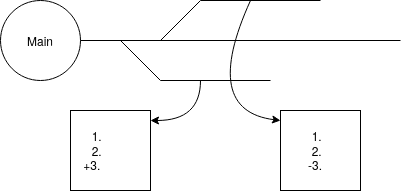

The diagram above was exported from draw.io. Its source (the exported page's mxGraphModel, read from the mxfile embedded in the PNG):
<mxGraphModel dx="800" dy="541" grid="1" gridSize="10" guides="1" tooltips="1" connect="1" arrows="1" fold="1" page="1" pageScale="1" pageWidth="850" pageHeight="1100" math="0" shadow="0">
  <root>
    <mxCell id="0" />
    <mxCell id="1" parent="0" />
    <mxCell id="2y2LOCh0HaSS1GERZ_ea-2" value="Main" style="ellipse;whiteSpace=wrap;html=1;aspect=fixed;" vertex="1" parent="1">
      <mxGeometry x="80" y="160" width="80" height="80" as="geometry" />
    </mxCell>
    <mxCell id="2y2LOCh0HaSS1GERZ_ea-3" value="" style="endArrow=none;html=1;rounded=0;exitX=1;exitY=0.5;exitDx=0;exitDy=0;" edge="1" parent="1" source="2y2LOCh0HaSS1GERZ_ea-2">
      <mxGeometry width="50" height="50" relative="1" as="geometry">
        <mxPoint x="400" y="340" as="sourcePoint" />
        <mxPoint x="480" y="200" as="targetPoint" />
      </mxGeometry>
    </mxCell>
    <mxCell id="2y2LOCh0HaSS1GERZ_ea-4" value="" style="endArrow=none;html=1;rounded=0;" edge="1" parent="1">
      <mxGeometry width="50" height="50" relative="1" as="geometry">
        <mxPoint x="240" y="240" as="sourcePoint" />
        <mxPoint x="200" y="200" as="targetPoint" />
      </mxGeometry>
    </mxCell>
    <mxCell id="2y2LOCh0HaSS1GERZ_ea-5" value="" style="endArrow=none;html=1;rounded=0;" edge="1" parent="1">
      <mxGeometry width="50" height="50" relative="1" as="geometry">
        <mxPoint x="240" y="240" as="sourcePoint" />
        <mxPoint x="350" y="240" as="targetPoint" />
      </mxGeometry>
    </mxCell>
    <mxCell id="2y2LOCh0HaSS1GERZ_ea-6" value="" style="endArrow=none;html=1;rounded=0;" edge="1" parent="1">
      <mxGeometry width="50" height="50" relative="1" as="geometry">
        <mxPoint x="240" y="200" as="sourcePoint" />
        <mxPoint x="280" y="160" as="targetPoint" />
      </mxGeometry>
    </mxCell>
    <mxCell id="2y2LOCh0HaSS1GERZ_ea-7" value="" style="endArrow=none;html=1;rounded=0;" edge="1" parent="1">
      <mxGeometry width="50" height="50" relative="1" as="geometry">
        <mxPoint x="280" y="160" as="sourcePoint" />
        <mxPoint x="400" y="160" as="targetPoint" />
      </mxGeometry>
    </mxCell>
    <mxCell id="2y2LOCh0HaSS1GERZ_ea-9" value="" style="curved=1;endArrow=classic;html=1;rounded=0;" edge="1" parent="1">
      <mxGeometry width="50" height="50" relative="1" as="geometry">
        <mxPoint x="280" y="240" as="sourcePoint" />
        <mxPoint x="230" y="280" as="targetPoint" />
        <Array as="points">
          <mxPoint x="280" y="280" />
        </Array>
      </mxGeometry>
    </mxCell>
    <mxCell id="2y2LOCh0HaSS1GERZ_ea-10" value="1.&amp;nbsp;&amp;nbsp;&amp;nbsp;&amp;nbsp;&amp;nbsp;&amp;nbsp;&amp;nbsp;&amp;nbsp; &lt;br&gt;2.&amp;nbsp;&amp;nbsp;&amp;nbsp;&amp;nbsp;&amp;nbsp;&amp;nbsp;&amp;nbsp;&amp;nbsp; &lt;br&gt;+3.&lt;span style=&quot;white-space: pre;&quot;&gt;&#09;&lt;/span&gt;&lt;span style=&quot;white-space: pre;&quot;&gt;&#09;&lt;/span&gt;" style="whiteSpace=wrap;html=1;aspect=fixed;" vertex="1" parent="1">
      <mxGeometry x="150" y="270" width="80" height="80" as="geometry" />
    </mxCell>
    <mxCell id="2y2LOCh0HaSS1GERZ_ea-11" value="" style="curved=1;endArrow=classic;html=1;rounded=0;" edge="1" parent="1">
      <mxGeometry width="50" height="50" relative="1" as="geometry">
        <mxPoint x="330" y="160" as="sourcePoint" />
        <mxPoint x="360" y="280" as="targetPoint" />
        <Array as="points">
          <mxPoint x="280" y="270" />
        </Array>
      </mxGeometry>
    </mxCell>
    <mxCell id="2y2LOCh0HaSS1GERZ_ea-12" value="1.&amp;nbsp;&amp;nbsp; &lt;br&gt;2.&amp;nbsp;&amp;nbsp; &lt;br&gt;-3.&amp;nbsp;&amp;nbsp;&amp;nbsp; " style="whiteSpace=wrap;html=1;aspect=fixed;" vertex="1" parent="1">
      <mxGeometry x="360" y="270" width="80" height="80" as="geometry" />
    </mxCell>
  </root>
</mxGraphModel>